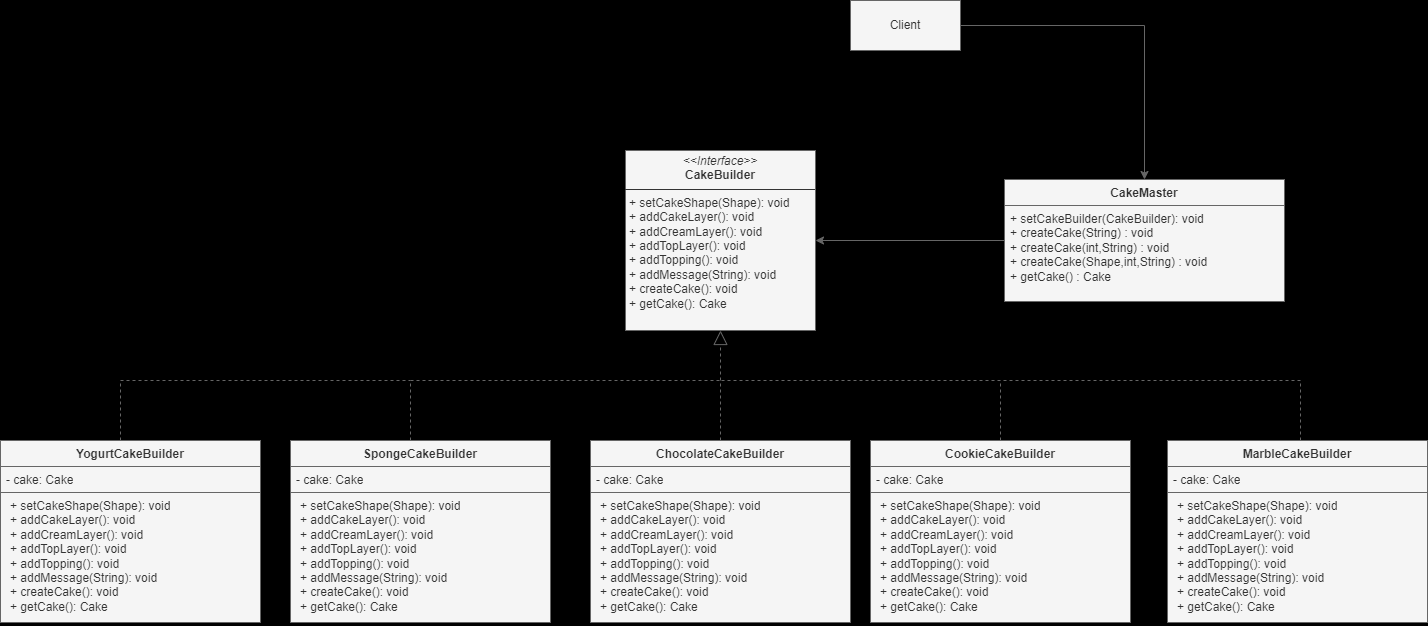

The diagram above was exported from draw.io. Its source (the exported page's mxGraphModel, read from the mxfile embedded in the PNG):
<mxGraphModel dx="2607" dy="870" grid="1" gridSize="10" guides="1" tooltips="1" connect="1" arrows="1" fold="1" page="1" pageScale="1" pageWidth="827" pageHeight="1169" background="#000000" math="0" shadow="0">
  <root>
    <mxCell id="WIyWlLk6GJQsqaUBKTNV-0" />
    <mxCell id="WIyWlLk6GJQsqaUBKTNV-1" parent="WIyWlLk6GJQsqaUBKTNV-0" />
    <mxCell id="lHSrEq65K4vOIUEkPOd7-18" value="&lt;p style=&quot;margin:0px;margin-top:4px;text-align:center;&quot;&gt;&lt;i&gt;&amp;lt;&amp;lt;Interface&amp;gt;&amp;gt;&lt;/i&gt;&lt;br&gt;&lt;b&gt;CakeBuilder&lt;/b&gt;&lt;/p&gt;&lt;hr size=&quot;1&quot; style=&quot;border-style:solid;&quot;&gt;&lt;p style=&quot;margin:0px;margin-left:4px;&quot;&gt;&lt;span style=&quot;background-color: initial;&quot;&gt;+ setCakeShape(Shape): void&lt;/span&gt;&lt;br&gt;&lt;/p&gt;&lt;p style=&quot;margin:0px;margin-left:4px;&quot;&gt;+ addCakeLayer(): void&lt;/p&gt;&lt;p style=&quot;margin:0px;margin-left:4px;&quot;&gt;+ addCreamLayer(): void&lt;/p&gt;&lt;p style=&quot;margin:0px;margin-left:4px;&quot;&gt;+ addTopLayer(): void&lt;/p&gt;&lt;p style=&quot;margin:0px;margin-left:4px;&quot;&gt;+ addTopping(): void&lt;/p&gt;&lt;p style=&quot;margin:0px;margin-left:4px;&quot;&gt;+ addMessage(String): void&lt;/p&gt;&lt;p style=&quot;margin:0px;margin-left:4px;&quot;&gt;+ createCake(): void&lt;/p&gt;&lt;p style=&quot;margin:0px;margin-left:4px;&quot;&gt;+ getCake(): Cake&lt;/p&gt;" style="verticalAlign=top;align=left;overflow=fill;html=1;whiteSpace=wrap;fontFamily=Helvetica;fontSize=12;fillColor=#f5f5f5;strokeColor=#666666;fontColor=#333333;" vertex="1" parent="WIyWlLk6GJQsqaUBKTNV-1">
      <mxGeometry x="-105" y="340" width="190" height="180" as="geometry" />
    </mxCell>
    <mxCell id="lHSrEq65K4vOIUEkPOd7-19" value="ChocolateCakeBuilder&lt;div&gt;&lt;br&gt;&lt;/div&gt;" style="swimlane;fontStyle=1;align=center;verticalAlign=top;childLayout=stackLayout;horizontal=1;startSize=26;horizontalStack=0;resizeParent=1;resizeParentMax=0;resizeLast=0;collapsible=1;marginBottom=0;whiteSpace=wrap;html=1;fontFamily=Helvetica;fontSize=12;fillColor=#f5f5f5;strokeColor=#666666;fontColor=#333333;" vertex="1" parent="WIyWlLk6GJQsqaUBKTNV-1">
      <mxGeometry x="-140" y="630" width="260" height="182" as="geometry" />
    </mxCell>
    <mxCell id="lHSrEq65K4vOIUEkPOd7-20" value="- cake: Cake" style="text;align=left;verticalAlign=top;spacingLeft=4;spacingRight=4;overflow=hidden;rotatable=0;points=[[0,0.5],[1,0.5]];portConstraint=eastwest;whiteSpace=wrap;html=1;fontFamily=Helvetica;fontSize=12;fillColor=#f5f5f5;strokeColor=#666666;fontColor=#333333;" vertex="1" parent="lHSrEq65K4vOIUEkPOd7-19">
      <mxGeometry y="26" width="260" height="26" as="geometry" />
    </mxCell>
    <mxCell id="lHSrEq65K4vOIUEkPOd7-22" value="&lt;p style=&quot;margin: 0px 0px 0px 4px;&quot;&gt;&lt;span style=&quot;background-color: initial;&quot;&gt;+ setCakeShape(Shape): void&lt;/span&gt;&lt;br&gt;&lt;/p&gt;&lt;p style=&quot;margin: 0px 0px 0px 4px;&quot;&gt;+ addCakeLayer(): void&lt;/p&gt;&lt;p style=&quot;margin: 0px 0px 0px 4px;&quot;&gt;+ addCreamLayer(): void&lt;/p&gt;&lt;p style=&quot;margin: 0px 0px 0px 4px;&quot;&gt;+ addTopLayer(): void&lt;/p&gt;&lt;p style=&quot;margin: 0px 0px 0px 4px;&quot;&gt;+ addTopping(): void&lt;/p&gt;&lt;p style=&quot;margin: 0px 0px 0px 4px;&quot;&gt;+ addMessage(String): void&lt;/p&gt;&lt;p style=&quot;margin: 0px 0px 0px 4px;&quot;&gt;+ createCake(): void&lt;/p&gt;&lt;p style=&quot;margin: 0px 0px 0px 4px;&quot;&gt;+ getCake(): Cake&lt;/p&gt;&lt;p style=&quot;margin: 0px 0px 0px 4px;&quot;&gt;&lt;br&gt;&lt;/p&gt;" style="text;align=left;verticalAlign=top;spacingLeft=4;spacingRight=4;overflow=hidden;rotatable=0;points=[[0,0.5],[1,0.5]];portConstraint=eastwest;whiteSpace=wrap;html=1;fontFamily=Helvetica;fontSize=12;fillColor=#f5f5f5;strokeColor=#666666;fontColor=#333333;" vertex="1" parent="lHSrEq65K4vOIUEkPOd7-19">
      <mxGeometry y="52" width="260" height="130" as="geometry" />
    </mxCell>
    <mxCell id="lHSrEq65K4vOIUEkPOd7-23" value="&lt;div&gt;CookieCakeBuilder&lt;/div&gt;&lt;div&gt;&lt;br&gt;&lt;/div&gt;" style="swimlane;fontStyle=1;align=center;verticalAlign=top;childLayout=stackLayout;horizontal=1;startSize=26;horizontalStack=0;resizeParent=1;resizeParentMax=0;resizeLast=0;collapsible=1;marginBottom=0;whiteSpace=wrap;html=1;fontFamily=Helvetica;fontSize=12;fillColor=#f5f5f5;strokeColor=#666666;fontColor=#333333;" vertex="1" parent="WIyWlLk6GJQsqaUBKTNV-1">
      <mxGeometry x="140" y="630" width="260" height="182" as="geometry" />
    </mxCell>
    <mxCell id="lHSrEq65K4vOIUEkPOd7-24" value="- cake: Cake" style="text;align=left;verticalAlign=top;spacingLeft=4;spacingRight=4;overflow=hidden;rotatable=0;points=[[0,0.5],[1,0.5]];portConstraint=eastwest;whiteSpace=wrap;html=1;fontFamily=Helvetica;fontSize=12;fillColor=#f5f5f5;strokeColor=#666666;fontColor=#333333;" vertex="1" parent="lHSrEq65K4vOIUEkPOd7-23">
      <mxGeometry y="26" width="260" height="26" as="geometry" />
    </mxCell>
    <mxCell id="lHSrEq65K4vOIUEkPOd7-26" value="&lt;p style=&quot;margin: 0px 0px 0px 4px;&quot;&gt;&lt;span style=&quot;background-color: initial;&quot;&gt;+ setCakeShape(Shape): void&lt;/span&gt;&lt;br&gt;&lt;/p&gt;&lt;p style=&quot;margin: 0px 0px 0px 4px;&quot;&gt;+ addCakeLayer(): void&lt;/p&gt;&lt;p style=&quot;margin: 0px 0px 0px 4px;&quot;&gt;+ addCreamLayer(): void&lt;/p&gt;&lt;p style=&quot;margin: 0px 0px 0px 4px;&quot;&gt;+ addTopLayer(): void&lt;/p&gt;&lt;p style=&quot;margin: 0px 0px 0px 4px;&quot;&gt;+ addTopping(): void&lt;/p&gt;&lt;p style=&quot;margin: 0px 0px 0px 4px;&quot;&gt;+ addMessage(String): void&lt;/p&gt;&lt;p style=&quot;margin: 0px 0px 0px 4px;&quot;&gt;+ createCake(): void&lt;/p&gt;&lt;p style=&quot;margin: 0px 0px 0px 4px;&quot;&gt;+ getCake(): Cake&lt;/p&gt;&lt;p style=&quot;margin: 0px 0px 0px 4px;&quot;&gt;&lt;br&gt;&lt;/p&gt;" style="text;align=left;verticalAlign=top;spacingLeft=4;spacingRight=4;overflow=hidden;rotatable=0;points=[[0,0.5],[1,0.5]];portConstraint=eastwest;whiteSpace=wrap;html=1;fontFamily=Helvetica;fontSize=12;fillColor=#f5f5f5;strokeColor=#666666;fontColor=#333333;" vertex="1" parent="lHSrEq65K4vOIUEkPOd7-23">
      <mxGeometry y="52" width="260" height="130" as="geometry" />
    </mxCell>
    <mxCell id="lHSrEq65K4vOIUEkPOd7-29" value="&lt;div&gt;MarbleCakeBuilder&lt;/div&gt;" style="swimlane;fontStyle=1;align=center;verticalAlign=top;childLayout=stackLayout;horizontal=1;startSize=26;horizontalStack=0;resizeParent=1;resizeParentMax=0;resizeLast=0;collapsible=1;marginBottom=0;whiteSpace=wrap;html=1;fontFamily=Helvetica;fontSize=12;fillColor=#f5f5f5;strokeColor=#666666;fontColor=#333333;" vertex="1" parent="WIyWlLk6GJQsqaUBKTNV-1">
      <mxGeometry x="437" y="630" width="260" height="182" as="geometry" />
    </mxCell>
    <mxCell id="lHSrEq65K4vOIUEkPOd7-30" value="- cake: Cake" style="text;align=left;verticalAlign=top;spacingLeft=4;spacingRight=4;overflow=hidden;rotatable=0;points=[[0,0.5],[1,0.5]];portConstraint=eastwest;whiteSpace=wrap;html=1;fontFamily=Helvetica;fontSize=12;fillColor=#f5f5f5;strokeColor=#666666;fontColor=#333333;" vertex="1" parent="lHSrEq65K4vOIUEkPOd7-29">
      <mxGeometry y="26" width="260" height="26" as="geometry" />
    </mxCell>
    <mxCell id="lHSrEq65K4vOIUEkPOd7-32" value="&lt;p style=&quot;margin: 0px 0px 0px 4px;&quot;&gt;&lt;span style=&quot;background-color: initial;&quot;&gt;+ setCakeShape(Shape): void&lt;/span&gt;&lt;br&gt;&lt;/p&gt;&lt;p style=&quot;margin: 0px 0px 0px 4px;&quot;&gt;+ addCakeLayer(): void&lt;/p&gt;&lt;p style=&quot;margin: 0px 0px 0px 4px;&quot;&gt;+ addCreamLayer(): void&lt;/p&gt;&lt;p style=&quot;margin: 0px 0px 0px 4px;&quot;&gt;+ addTopLayer(): void&lt;/p&gt;&lt;p style=&quot;margin: 0px 0px 0px 4px;&quot;&gt;+ addTopping(): void&lt;/p&gt;&lt;p style=&quot;margin: 0px 0px 0px 4px;&quot;&gt;+ addMessage(String): void&lt;/p&gt;&lt;p style=&quot;margin: 0px 0px 0px 4px;&quot;&gt;+ createCake(): void&lt;/p&gt;&lt;p style=&quot;margin: 0px 0px 0px 4px;&quot;&gt;+ getCake(): Cake&lt;/p&gt;&lt;p style=&quot;margin: 0px 0px 0px 4px;&quot;&gt;&lt;br&gt;&lt;/p&gt;" style="text;align=left;verticalAlign=top;spacingLeft=4;spacingRight=4;overflow=hidden;rotatable=0;points=[[0,0.5],[1,0.5]];portConstraint=eastwest;whiteSpace=wrap;html=1;fontFamily=Helvetica;fontSize=12;fillColor=#f5f5f5;strokeColor=#666666;fontColor=#333333;" vertex="1" parent="lHSrEq65K4vOIUEkPOd7-29">
      <mxGeometry y="52" width="260" height="130" as="geometry" />
    </mxCell>
    <mxCell id="lHSrEq65K4vOIUEkPOd7-33" value="SpongeCakeBuilder" style="swimlane;fontStyle=1;align=center;verticalAlign=top;childLayout=stackLayout;horizontal=1;startSize=26;horizontalStack=0;resizeParent=1;resizeParentMax=0;resizeLast=0;collapsible=1;marginBottom=0;whiteSpace=wrap;html=1;fontFamily=Helvetica;fontSize=12;fillColor=#f5f5f5;strokeColor=#666666;fontColor=#333333;" vertex="1" parent="WIyWlLk6GJQsqaUBKTNV-1">
      <mxGeometry x="-440" y="630" width="260" height="182" as="geometry" />
    </mxCell>
    <mxCell id="lHSrEq65K4vOIUEkPOd7-34" value="- cake: Cake" style="text;align=left;verticalAlign=top;spacingLeft=4;spacingRight=4;overflow=hidden;rotatable=0;points=[[0,0.5],[1,0.5]];portConstraint=eastwest;whiteSpace=wrap;html=1;fontFamily=Helvetica;fontSize=12;fillColor=#f5f5f5;strokeColor=#666666;fontColor=#333333;" vertex="1" parent="lHSrEq65K4vOIUEkPOd7-33">
      <mxGeometry y="26" width="260" height="26" as="geometry" />
    </mxCell>
    <mxCell id="lHSrEq65K4vOIUEkPOd7-36" value="&lt;p style=&quot;margin: 0px 0px 0px 4px;&quot;&gt;&lt;span style=&quot;background-color: initial;&quot;&gt;+ setCakeShape(Shape): void&lt;/span&gt;&lt;br&gt;&lt;/p&gt;&lt;p style=&quot;margin: 0px 0px 0px 4px;&quot;&gt;+ addCakeLayer(): void&lt;/p&gt;&lt;p style=&quot;margin: 0px 0px 0px 4px;&quot;&gt;+ addCreamLayer(): void&lt;/p&gt;&lt;p style=&quot;margin: 0px 0px 0px 4px;&quot;&gt;+ addTopLayer(): void&lt;/p&gt;&lt;p style=&quot;margin: 0px 0px 0px 4px;&quot;&gt;+ addTopping(): void&lt;/p&gt;&lt;p style=&quot;margin: 0px 0px 0px 4px;&quot;&gt;+ addMessage(String): void&lt;/p&gt;&lt;p style=&quot;margin: 0px 0px 0px 4px;&quot;&gt;+ createCake(): void&lt;/p&gt;&lt;p style=&quot;margin: 0px 0px 0px 4px;&quot;&gt;+ getCake(): Cake&lt;/p&gt;&lt;p style=&quot;margin: 0px 0px 0px 4px;&quot;&gt;&lt;br&gt;&lt;/p&gt;" style="text;align=left;verticalAlign=top;spacingLeft=4;spacingRight=4;overflow=hidden;rotatable=0;points=[[0,0.5],[1,0.5]];portConstraint=eastwest;whiteSpace=wrap;html=1;fontFamily=Helvetica;fontSize=12;fillColor=#f5f5f5;strokeColor=#666666;fontColor=#333333;" vertex="1" parent="lHSrEq65K4vOIUEkPOd7-33">
      <mxGeometry y="52" width="260" height="130" as="geometry" />
    </mxCell>
    <mxCell id="lHSrEq65K4vOIUEkPOd7-37" value="YogurtCakeBuilder&lt;div&gt;&lt;br&gt;&lt;/div&gt;" style="swimlane;fontStyle=1;align=center;verticalAlign=top;childLayout=stackLayout;horizontal=1;startSize=26;horizontalStack=0;resizeParent=1;resizeParentMax=0;resizeLast=0;collapsible=1;marginBottom=0;whiteSpace=wrap;html=1;fontFamily=Helvetica;fontSize=12;fillColor=#f5f5f5;strokeColor=#666666;fontColor=#333333;" vertex="1" parent="WIyWlLk6GJQsqaUBKTNV-1">
      <mxGeometry x="-730" y="630" width="260" height="182" as="geometry" />
    </mxCell>
    <mxCell id="lHSrEq65K4vOIUEkPOd7-38" value="- cake: Cake" style="text;align=left;verticalAlign=top;spacingLeft=4;spacingRight=4;overflow=hidden;rotatable=0;points=[[0,0.5],[1,0.5]];portConstraint=eastwest;whiteSpace=wrap;html=1;fontFamily=Helvetica;fontSize=12;fillColor=#f5f5f5;strokeColor=#666666;fontColor=#333333;" vertex="1" parent="lHSrEq65K4vOIUEkPOd7-37">
      <mxGeometry y="26" width="260" height="26" as="geometry" />
    </mxCell>
    <mxCell id="lHSrEq65K4vOIUEkPOd7-40" value="&lt;p style=&quot;margin: 0px 0px 0px 4px;&quot;&gt;&lt;span style=&quot;background-color: initial;&quot;&gt;+ setCakeShape(Shape): void&lt;/span&gt;&lt;br&gt;&lt;/p&gt;&lt;p style=&quot;margin: 0px 0px 0px 4px;&quot;&gt;+ addCakeLayer(): void&lt;/p&gt;&lt;p style=&quot;margin: 0px 0px 0px 4px;&quot;&gt;+ addCreamLayer(): void&lt;/p&gt;&lt;p style=&quot;margin: 0px 0px 0px 4px;&quot;&gt;+ addTopLayer(): void&lt;/p&gt;&lt;p style=&quot;margin: 0px 0px 0px 4px;&quot;&gt;+ addTopping(): void&lt;/p&gt;&lt;p style=&quot;margin: 0px 0px 0px 4px;&quot;&gt;+ addMessage(String): void&lt;/p&gt;&lt;p style=&quot;margin: 0px 0px 0px 4px;&quot;&gt;+ createCake(): void&lt;/p&gt;&lt;p style=&quot;margin: 0px 0px 0px 4px;&quot;&gt;+ getCake(): Cake&lt;/p&gt;&lt;p style=&quot;margin: 0px 0px 0px 4px;&quot;&gt;&lt;br&gt;&lt;/p&gt;" style="text;align=left;verticalAlign=top;spacingLeft=4;spacingRight=4;overflow=hidden;rotatable=0;points=[[0,0.5],[1,0.5]];portConstraint=eastwest;whiteSpace=wrap;html=1;fontFamily=Helvetica;fontSize=12;fillColor=#f5f5f5;strokeColor=#666666;fontColor=#333333;" vertex="1" parent="lHSrEq65K4vOIUEkPOd7-37">
      <mxGeometry y="52" width="260" height="130" as="geometry" />
    </mxCell>
    <mxCell id="lHSrEq65K4vOIUEkPOd7-41" value="" style="endArrow=none;dashed=1;html=1;rounded=0;fontFamily=Helvetica;fontSize=12;fontColor=default;fillColor=#f5f5f5;strokeColor=#666666;" edge="1" parent="WIyWlLk6GJQsqaUBKTNV-1">
      <mxGeometry width="50" height="50" relative="1" as="geometry">
        <mxPoint x="-320" y="630" as="sourcePoint" />
        <mxPoint x="-10" y="570" as="targetPoint" />
        <Array as="points">
          <mxPoint x="-320" y="570" />
        </Array>
      </mxGeometry>
    </mxCell>
    <mxCell id="lHSrEq65K4vOIUEkPOd7-43" value="" style="endArrow=none;dashed=1;html=1;rounded=0;fontFamily=Helvetica;fontSize=12;fontColor=default;fillColor=#f5f5f5;strokeColor=#666666;" edge="1" parent="WIyWlLk6GJQsqaUBKTNV-1">
      <mxGeometry width="50" height="50" relative="1" as="geometry">
        <mxPoint x="-610" y="630" as="sourcePoint" />
        <mxPoint x="-320" y="570" as="targetPoint" />
        <Array as="points">
          <mxPoint x="-610" y="570" />
        </Array>
      </mxGeometry>
    </mxCell>
    <mxCell id="lHSrEq65K4vOIUEkPOd7-45" value="" style="endArrow=none;dashed=1;html=1;rounded=0;fontFamily=Helvetica;fontSize=12;fontColor=default;exitX=0.5;exitY=0;exitDx=0;exitDy=0;fillColor=#f5f5f5;strokeColor=#666666;" edge="1" parent="WIyWlLk6GJQsqaUBKTNV-1" source="lHSrEq65K4vOIUEkPOd7-19">
      <mxGeometry width="50" height="50" relative="1" as="geometry">
        <mxPoint x="-90" y="630" as="sourcePoint" />
        <mxPoint x="-10" y="570" as="targetPoint" />
        <Array as="points">
          <mxPoint x="-10" y="610" />
        </Array>
      </mxGeometry>
    </mxCell>
    <mxCell id="lHSrEq65K4vOIUEkPOd7-46" value="" style="endArrow=none;dashed=1;html=1;rounded=0;fontFamily=Helvetica;fontSize=12;fontColor=default;fillColor=#f5f5f5;strokeColor=#666666;" edge="1" parent="WIyWlLk6GJQsqaUBKTNV-1">
      <mxGeometry width="50" height="50" relative="1" as="geometry">
        <mxPoint x="270" y="630" as="sourcePoint" />
        <mxPoint x="-10" y="570" as="targetPoint" />
        <Array as="points">
          <mxPoint x="270" y="570" />
        </Array>
      </mxGeometry>
    </mxCell>
    <mxCell id="lHSrEq65K4vOIUEkPOd7-47" value="" style="endArrow=block;dashed=1;endFill=0;endSize=12;html=1;rounded=0;fontFamily=Helvetica;fontSize=12;fontColor=default;entryX=0.5;entryY=1;entryDx=0;entryDy=0;fillColor=#f5f5f5;strokeColor=#666666;" edge="1" parent="WIyWlLk6GJQsqaUBKTNV-1" target="lHSrEq65K4vOIUEkPOd7-18">
      <mxGeometry width="160" relative="1" as="geometry">
        <mxPoint x="-10" y="570" as="sourcePoint" />
        <mxPoint x="150" y="570" as="targetPoint" />
      </mxGeometry>
    </mxCell>
    <mxCell id="lHSrEq65K4vOIUEkPOd7-48" value="" style="endArrow=none;dashed=1;html=1;rounded=0;fontFamily=Helvetica;fontSize=12;fontColor=default;fillColor=#f5f5f5;strokeColor=#666666;" edge="1" parent="WIyWlLk6GJQsqaUBKTNV-1">
      <mxGeometry width="50" height="50" relative="1" as="geometry">
        <mxPoint x="570" y="630" as="sourcePoint" />
        <mxPoint x="270" y="570" as="targetPoint" />
        <Array as="points">
          <mxPoint x="570" y="600" />
          <mxPoint x="570" y="570" />
        </Array>
      </mxGeometry>
    </mxCell>
    <mxCell id="lHSrEq65K4vOIUEkPOd7-53" style="edgeStyle=orthogonalEdgeStyle;rounded=0;orthogonalLoop=1;jettySize=auto;html=1;fontFamily=Helvetica;fontSize=12;fontColor=default;entryX=1;entryY=0.5;entryDx=0;entryDy=0;fillColor=#f5f5f5;strokeColor=#666666;" edge="1" parent="WIyWlLk6GJQsqaUBKTNV-1" source="lHSrEq65K4vOIUEkPOd7-49" target="lHSrEq65K4vOIUEkPOd7-18">
      <mxGeometry relative="1" as="geometry">
        <mxPoint x="90" y="400" as="targetPoint" />
      </mxGeometry>
    </mxCell>
    <mxCell id="lHSrEq65K4vOIUEkPOd7-49" value="CakeMaster&lt;div&gt;&lt;br&gt;&lt;/div&gt;" style="swimlane;fontStyle=1;align=center;verticalAlign=top;childLayout=stackLayout;horizontal=1;startSize=26;horizontalStack=0;resizeParent=1;resizeParentMax=0;resizeLast=0;collapsible=1;marginBottom=0;whiteSpace=wrap;html=1;fontFamily=Helvetica;fontSize=12;fillColor=#f5f5f5;strokeColor=#666666;fontColor=#333333;" vertex="1" parent="WIyWlLk6GJQsqaUBKTNV-1">
      <mxGeometry x="274" y="369" width="280" height="122" as="geometry" />
    </mxCell>
    <mxCell id="lHSrEq65K4vOIUEkPOd7-52" value="+ setCakeBuilder(CakeBuilder): void&lt;div&gt;+ createCake(String) : void&lt;/div&gt;&lt;div&gt;+ createCake(int,String) : void&lt;/div&gt;&lt;div&gt;+ createCake(Shape,int,String) : void&lt;/div&gt;&lt;div&gt;+ getCake() : Cake&lt;/div&gt;" style="text;align=left;verticalAlign=top;spacingLeft=4;spacingRight=4;overflow=hidden;rotatable=0;points=[[0,0.5],[1,0.5]];portConstraint=eastwest;whiteSpace=wrap;html=1;fontFamily=Helvetica;fontSize=12;fillColor=#f5f5f5;strokeColor=#666666;fontColor=#333333;" vertex="1" parent="lHSrEq65K4vOIUEkPOd7-49">
      <mxGeometry y="26" width="280" height="96" as="geometry" />
    </mxCell>
    <mxCell id="lHSrEq65K4vOIUEkPOd7-55" style="edgeStyle=orthogonalEdgeStyle;rounded=0;orthogonalLoop=1;jettySize=auto;html=1;entryX=0.5;entryY=0;entryDx=0;entryDy=0;fontFamily=Helvetica;fontSize=12;fontColor=default;fillColor=#f5f5f5;strokeColor=#666666;" edge="1" parent="WIyWlLk6GJQsqaUBKTNV-1" source="lHSrEq65K4vOIUEkPOd7-54" target="lHSrEq65K4vOIUEkPOd7-49">
      <mxGeometry relative="1" as="geometry" />
    </mxCell>
    <mxCell id="lHSrEq65K4vOIUEkPOd7-54" value="Client" style="html=1;whiteSpace=wrap;align=center;verticalAlign=middle;fontFamily=Helvetica;fontSize=12;fillColor=#f5f5f5;strokeColor=#666666;fontColor=#333333;" vertex="1" parent="WIyWlLk6GJQsqaUBKTNV-1">
      <mxGeometry x="120" y="190" width="110" height="50" as="geometry" />
    </mxCell>
  </root>
</mxGraphModel>